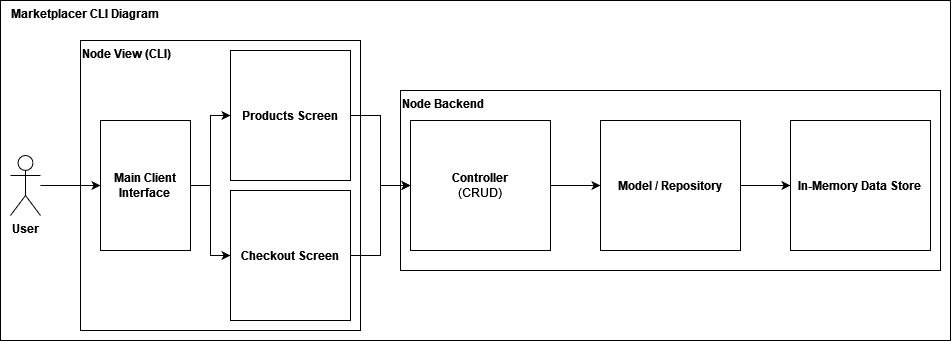

The diagram above was exported from draw.io. Its source (the exported page's mxGraphModel, read from the mxfile embedded in the PNG):
<mxGraphModel dx="1195" dy="628" grid="1" gridSize="10" guides="1" tooltips="1" connect="1" arrows="1" fold="1" page="1" pageScale="1" pageWidth="850" pageHeight="1100" math="0" shadow="0">
  <root>
    <mxCell id="0" />
    <mxCell id="1" parent="0" />
    <mxCell id="qrsokQLz-VPLe-ipoYbZ-16" value="&lt;b&gt;&amp;nbsp;&amp;nbsp; Marketplacer CLI Diagram&lt;/b&gt;" style="rounded=0;whiteSpace=wrap;html=1;align=left;verticalAlign=top;" vertex="1" parent="1">
      <mxGeometry x="30" y="170" width="950" height="340" as="geometry" />
    </mxCell>
    <mxCell id="EdWNo94Xi0VpwfoCF7Gr-1" value="&lt;div&gt;&lt;b&gt;Node Backend&lt;/b&gt;&lt;br&gt;&lt;/div&gt;" style="rounded=0;whiteSpace=wrap;html=1;align=left;verticalAlign=top;" parent="1" vertex="1">
      <mxGeometry x="430" y="260" width="540" height="180" as="geometry" />
    </mxCell>
    <mxCell id="EdWNo94Xi0VpwfoCF7Gr-2" value="&lt;div&gt;&lt;b&gt;Node View (CLI)&lt;/b&gt;&lt;/div&gt;" style="rounded=0;whiteSpace=wrap;html=1;align=left;verticalAlign=top;" parent="1" vertex="1">
      <mxGeometry x="110" y="210" width="280" height="290" as="geometry" />
    </mxCell>
    <mxCell id="EdWNo94Xi0VpwfoCF7Gr-7" value="" style="edgeStyle=orthogonalEdgeStyle;rounded=0;orthogonalLoop=1;jettySize=auto;html=1;" parent="1" source="EdWNo94Xi0VpwfoCF7Gr-4" target="EdWNo94Xi0VpwfoCF7Gr-6" edge="1">
      <mxGeometry relative="1" as="geometry" />
    </mxCell>
    <mxCell id="EdWNo94Xi0VpwfoCF7Gr-4" value="&lt;b&gt;Controller&lt;/b&gt;&lt;br&gt;&lt;div&gt;(CRUD)&lt;/div&gt;" style="rounded=0;whiteSpace=wrap;html=1;" parent="1" vertex="1">
      <mxGeometry x="440" y="290" width="140" height="130" as="geometry" />
    </mxCell>
    <mxCell id="qrsokQLz-VPLe-ipoYbZ-7" value="" style="edgeStyle=orthogonalEdgeStyle;rounded=0;orthogonalLoop=1;jettySize=auto;html=1;" edge="1" parent="1" source="EdWNo94Xi0VpwfoCF7Gr-6" target="qrsokQLz-VPLe-ipoYbZ-6">
      <mxGeometry relative="1" as="geometry" />
    </mxCell>
    <mxCell id="EdWNo94Xi0VpwfoCF7Gr-6" value="&lt;b&gt;Model / Repository&lt;/b&gt;" style="rounded=0;whiteSpace=wrap;html=1;" parent="1" vertex="1">
      <mxGeometry x="630" y="290" width="140" height="130" as="geometry" />
    </mxCell>
    <mxCell id="qrsokQLz-VPLe-ipoYbZ-8" style="edgeStyle=orthogonalEdgeStyle;rounded=0;orthogonalLoop=1;jettySize=auto;html=1;" edge="1" parent="1" source="qrsokQLz-VPLe-ipoYbZ-1" target="qrsokQLz-VPLe-ipoYbZ-2">
      <mxGeometry relative="1" as="geometry" />
    </mxCell>
    <mxCell id="qrsokQLz-VPLe-ipoYbZ-9" style="edgeStyle=orthogonalEdgeStyle;rounded=0;orthogonalLoop=1;jettySize=auto;html=1;entryX=0;entryY=0.5;entryDx=0;entryDy=0;" edge="1" parent="1" source="qrsokQLz-VPLe-ipoYbZ-1" target="qrsokQLz-VPLe-ipoYbZ-3">
      <mxGeometry relative="1" as="geometry" />
    </mxCell>
    <mxCell id="qrsokQLz-VPLe-ipoYbZ-1" value="&lt;b&gt;Main Client Interface&lt;br&gt;&lt;/b&gt;" style="rounded=0;whiteSpace=wrap;html=1;" vertex="1" parent="1">
      <mxGeometry x="130" y="290" width="90" height="130" as="geometry" />
    </mxCell>
    <mxCell id="qrsokQLz-VPLe-ipoYbZ-4" style="edgeStyle=orthogonalEdgeStyle;rounded=0;orthogonalLoop=1;jettySize=auto;html=1;entryX=0;entryY=0.5;entryDx=0;entryDy=0;" edge="1" parent="1" source="qrsokQLz-VPLe-ipoYbZ-2" target="EdWNo94Xi0VpwfoCF7Gr-4">
      <mxGeometry relative="1" as="geometry" />
    </mxCell>
    <mxCell id="qrsokQLz-VPLe-ipoYbZ-2" value="&lt;b&gt;Products Screen&lt;br&gt;&lt;/b&gt;" style="rounded=0;whiteSpace=wrap;html=1;" vertex="1" parent="1">
      <mxGeometry x="260" y="220" width="120" height="130" as="geometry" />
    </mxCell>
    <mxCell id="qrsokQLz-VPLe-ipoYbZ-5" style="edgeStyle=orthogonalEdgeStyle;rounded=0;orthogonalLoop=1;jettySize=auto;html=1;entryX=0;entryY=0.5;entryDx=0;entryDy=0;" edge="1" parent="1" source="qrsokQLz-VPLe-ipoYbZ-3" target="EdWNo94Xi0VpwfoCF7Gr-4">
      <mxGeometry relative="1" as="geometry" />
    </mxCell>
    <mxCell id="qrsokQLz-VPLe-ipoYbZ-3" value="&lt;b&gt;Checkout Screen&lt;br&gt;&lt;/b&gt;" style="rounded=0;whiteSpace=wrap;html=1;" vertex="1" parent="1">
      <mxGeometry x="260" y="360" width="120" height="130" as="geometry" />
    </mxCell>
    <mxCell id="qrsokQLz-VPLe-ipoYbZ-6" value="&lt;b&gt;In-Memory Data Store&lt;br&gt;&lt;/b&gt;" style="rounded=0;whiteSpace=wrap;html=1;" vertex="1" parent="1">
      <mxGeometry x="820" y="290" width="140" height="130" as="geometry" />
    </mxCell>
    <mxCell id="qrsokQLz-VPLe-ipoYbZ-15" style="edgeStyle=orthogonalEdgeStyle;rounded=0;orthogonalLoop=1;jettySize=auto;html=1;" edge="1" parent="1" source="qrsokQLz-VPLe-ipoYbZ-10" target="qrsokQLz-VPLe-ipoYbZ-1">
      <mxGeometry relative="1" as="geometry" />
    </mxCell>
    <mxCell id="qrsokQLz-VPLe-ipoYbZ-10" value="&lt;b&gt;User&lt;/b&gt;" style="shape=umlActor;verticalLabelPosition=bottom;verticalAlign=top;html=1;outlineConnect=0;" vertex="1" parent="1">
      <mxGeometry x="40" y="325" width="30" height="60" as="geometry" />
    </mxCell>
  </root>
</mxGraphModel>